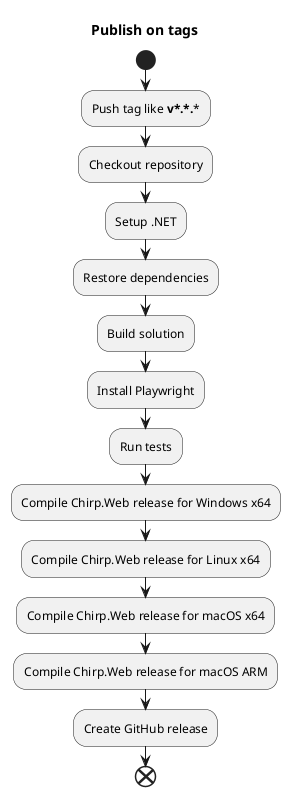

The diagram above was rendered by PlantUML. Its source (embedded in the PNG):
@startuml
start

title Publish on tags

:Push tag like **v*.*.***;
:Checkout repository;
:Setup .NET;
:Restore dependencies;
:Build solution;
:Install Playwright;
:Run tests;
:Compile Chirp.Web release for Windows x64;
:Compile Chirp.Web release for Linux x64;
:Compile Chirp.Web release for macOS x64;
:Compile Chirp.Web release for macOS ARM;
:Create GitHub release;
end
@enduml